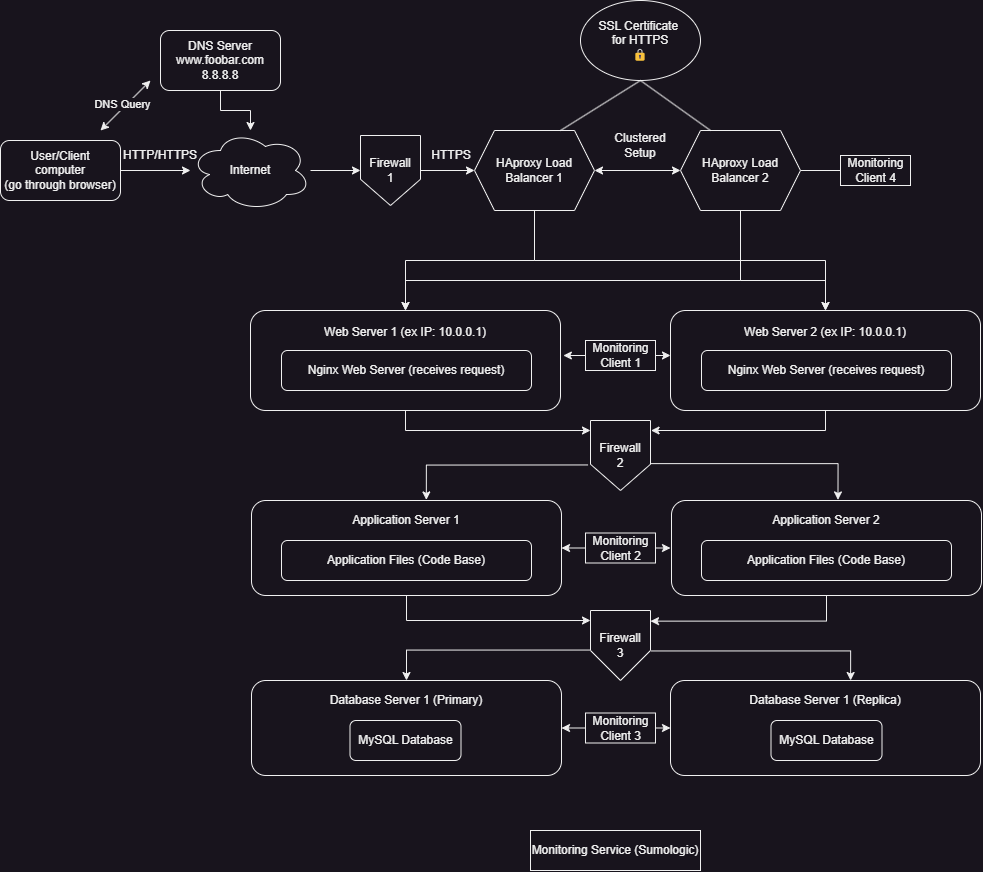

The diagram above was exported from draw.io. Its source (the exported page's mxGraphModel, read from the mxfile embedded in the PNG):
<mxGraphModel dx="1943" dy="889" grid="1" gridSize="10" guides="1" tooltips="1" connect="1" arrows="1" fold="1" page="1" pageScale="1" pageWidth="827" pageHeight="1169" math="0" shadow="0">
  <root>
    <mxCell id="0" />
    <mxCell id="1" parent="0" />
    <mxCell id="mk5C97FDjJyAYtcOzcs1-42" style="edgeStyle=orthogonalEdgeStyle;rounded=0;orthogonalLoop=1;jettySize=auto;html=1;entryX=0;entryY=0.5;entryDx=0;entryDy=0;" edge="1" parent="1" source="mk5C97FDjJyAYtcOzcs1-44" target="mk5C97FDjJyAYtcOzcs1-28">
      <mxGeometry relative="1" as="geometry" />
    </mxCell>
    <mxCell id="mk5C97FDjJyAYtcOzcs1-104" style="edgeStyle=orthogonalEdgeStyle;rounded=0;orthogonalLoop=1;jettySize=auto;html=1;entryX=0.5;entryY=0;entryDx=0;entryDy=0;" edge="1" parent="1" source="mk5C97FDjJyAYtcOzcs1-28" target="mk5C97FDjJyAYtcOzcs1-30">
      <mxGeometry relative="1" as="geometry" />
    </mxCell>
    <mxCell id="mk5C97FDjJyAYtcOzcs1-105" style="edgeStyle=orthogonalEdgeStyle;rounded=0;orthogonalLoop=1;jettySize=auto;html=1;entryX=0.5;entryY=0;entryDx=0;entryDy=0;" edge="1" parent="1" source="mk5C97FDjJyAYtcOzcs1-28" target="mk5C97FDjJyAYtcOzcs1-77">
      <mxGeometry relative="1" as="geometry">
        <Array as="points">
          <mxPoint x="414" y="390" />
          <mxPoint x="705" y="390" />
        </Array>
      </mxGeometry>
    </mxCell>
    <mxCell id="mk5C97FDjJyAYtcOzcs1-28" value="HAproxy Load Balancer 1" style="shape=hexagon;perimeter=hexagonPerimeter2;whiteSpace=wrap;html=1;fixedSize=1;" vertex="1" parent="1">
      <mxGeometry x="354" y="260" width="120" height="80" as="geometry" />
    </mxCell>
    <mxCell id="mk5C97FDjJyAYtcOzcs1-45" value="" style="group" vertex="1" connectable="0" parent="1">
      <mxGeometry x="-120" y="160" width="310" height="180" as="geometry" />
    </mxCell>
    <mxCell id="aVahih7MdxmUnh_imaH6-11" value="Internet" style="ellipse;shape=cloud;whiteSpace=wrap;html=1;" parent="mk5C97FDjJyAYtcOzcs1-45" vertex="1">
      <mxGeometry x="190" y="100" width="120" height="80" as="geometry" />
    </mxCell>
    <mxCell id="mk5C97FDjJyAYtcOzcs1-53" value="" style="group" vertex="1" connectable="0" parent="mk5C97FDjJyAYtcOzcs1-45">
      <mxGeometry width="280" height="170" as="geometry" />
    </mxCell>
    <mxCell id="aVahih7MdxmUnh_imaH6-1" value="User/Client&lt;div&gt;computer&lt;/div&gt;&lt;div&gt;(go through browser)&lt;/div&gt;" style="rounded=1;whiteSpace=wrap;html=1;" parent="mk5C97FDjJyAYtcOzcs1-53" vertex="1">
      <mxGeometry y="110" width="120" height="60" as="geometry" />
    </mxCell>
    <mxCell id="mk5C97FDjJyAYtcOzcs1-8" style="edgeStyle=orthogonalEdgeStyle;rounded=0;orthogonalLoop=1;jettySize=auto;html=1;" edge="1" parent="mk5C97FDjJyAYtcOzcs1-53" source="aVahih7MdxmUnh_imaH6-2" target="aVahih7MdxmUnh_imaH6-11">
      <mxGeometry relative="1" as="geometry" />
    </mxCell>
    <mxCell id="aVahih7MdxmUnh_imaH6-2" value="DNS Server&lt;div&gt;www.foobar.com&lt;/div&gt;&lt;div&gt;8.8.8.8&lt;/div&gt;" style="rounded=1;whiteSpace=wrap;html=1;" parent="mk5C97FDjJyAYtcOzcs1-53" vertex="1">
      <mxGeometry x="160" width="120" height="60" as="geometry" />
    </mxCell>
    <mxCell id="aVahih7MdxmUnh_imaH6-12" value="" style="edgeStyle=orthogonalEdgeStyle;rounded=0;orthogonalLoop=1;jettySize=auto;html=1;exitX=1;exitY=0.5;exitDx=0;exitDy=0;entryX=0;entryY=0.5;entryDx=0;entryDy=0;" parent="mk5C97FDjJyAYtcOzcs1-53" source="aVahih7MdxmUnh_imaH6-1" target="aVahih7MdxmUnh_imaH6-11" edge="1">
      <mxGeometry relative="1" as="geometry">
        <mxPoint x="120" y="140" as="sourcePoint" />
        <mxPoint x="334" y="140" as="targetPoint" />
      </mxGeometry>
    </mxCell>
    <mxCell id="mk5C97FDjJyAYtcOzcs1-13" value="HTTP/HTTPS" style="text;html=1;align=center;verticalAlign=middle;whiteSpace=wrap;rounded=0;" vertex="1" parent="mk5C97FDjJyAYtcOzcs1-53">
      <mxGeometry x="130" y="110" width="60" height="30" as="geometry" />
    </mxCell>
    <mxCell id="mk5C97FDjJyAYtcOzcs1-14" value="" style="endArrow=classic;startArrow=classic;html=1;rounded=0;" edge="1" parent="mk5C97FDjJyAYtcOzcs1-53">
      <mxGeometry width="50" height="50" relative="1" as="geometry">
        <mxPoint x="100" y="100" as="sourcePoint" />
        <mxPoint x="150" y="50" as="targetPoint" />
      </mxGeometry>
    </mxCell>
    <mxCell id="mk5C97FDjJyAYtcOzcs1-15" value="DNS Query" style="edgeLabel;html=1;align=center;verticalAlign=middle;resizable=0;points=[];" vertex="1" connectable="0" parent="mk5C97FDjJyAYtcOzcs1-14">
      <mxGeometry x="-0.024" y="4" relative="1" as="geometry">
        <mxPoint as="offset" />
      </mxGeometry>
    </mxCell>
    <mxCell id="mk5C97FDjJyAYtcOzcs1-46" value="" style="edgeStyle=orthogonalEdgeStyle;rounded=0;orthogonalLoop=1;jettySize=auto;html=1;entryX=0;entryY=0.5;entryDx=0;entryDy=0;" edge="1" parent="1" source="aVahih7MdxmUnh_imaH6-11" target="mk5C97FDjJyAYtcOzcs1-44">
      <mxGeometry relative="1" as="geometry">
        <mxPoint x="260" y="300" as="sourcePoint" />
        <mxPoint x="380" y="300" as="targetPoint" />
      </mxGeometry>
    </mxCell>
    <mxCell id="mk5C97FDjJyAYtcOzcs1-44" value="Firewall&lt;div&gt;1&lt;/div&gt;" style="shape=offPageConnector;whiteSpace=wrap;html=1;" vertex="1" parent="1">
      <mxGeometry x="240" y="265" width="60" height="70" as="geometry" />
    </mxCell>
    <mxCell id="mk5C97FDjJyAYtcOzcs1-47" value="Firewall&lt;div&gt;2&lt;/div&gt;" style="shape=offPageConnector;whiteSpace=wrap;html=1;" vertex="1" parent="1">
      <mxGeometry x="470" y="550" width="60" height="70" as="geometry" />
    </mxCell>
    <mxCell id="mk5C97FDjJyAYtcOzcs1-94" style="edgeStyle=orthogonalEdgeStyle;rounded=0;orthogonalLoop=1;jettySize=auto;html=1;entryX=0.5;entryY=0;entryDx=0;entryDy=0;exitX=-0.012;exitY=0.565;exitDx=0;exitDy=0;exitPerimeter=0;" edge="1" parent="1" source="mk5C97FDjJyAYtcOzcs1-48" target="mk5C97FDjJyAYtcOzcs1-74">
      <mxGeometry relative="1" as="geometry">
        <mxPoint x="470" y="793" as="sourcePoint" />
        <Array as="points">
          <mxPoint x="286" y="780" />
        </Array>
      </mxGeometry>
    </mxCell>
    <mxCell id="mk5C97FDjJyAYtcOzcs1-48" value="Firewall&lt;div&gt;3&lt;/div&gt;" style="shape=offPageConnector;whiteSpace=wrap;html=1;size=0.42857142857142855;" vertex="1" parent="1">
      <mxGeometry x="470" y="740" width="60" height="70" as="geometry" />
    </mxCell>
    <mxCell id="mk5C97FDjJyAYtcOzcs1-50" value="SSL Certificate&amp;nbsp;&lt;div&gt;for HTTPS&lt;div&gt;🔒&lt;br&gt;&lt;/div&gt;&lt;/div&gt;" style="ellipse;whiteSpace=wrap;html=1;" vertex="1" parent="1">
      <mxGeometry x="460" y="130" width="120" height="80" as="geometry" />
    </mxCell>
    <mxCell id="mk5C97FDjJyAYtcOzcs1-51" value="" style="endArrow=none;html=1;rounded=0;entryX=0.5;entryY=1;entryDx=0;entryDy=0;" edge="1" parent="1" target="mk5C97FDjJyAYtcOzcs1-50">
      <mxGeometry width="50" height="50" relative="1" as="geometry">
        <mxPoint x="440" y="260" as="sourcePoint" />
        <mxPoint x="490" y="210" as="targetPoint" />
      </mxGeometry>
    </mxCell>
    <mxCell id="mk5C97FDjJyAYtcOzcs1-54" value="HTTPS" style="text;html=1;align=center;verticalAlign=middle;whiteSpace=wrap;rounded=0;" vertex="1" parent="1">
      <mxGeometry x="301" y="270" width="60" height="30" as="geometry" />
    </mxCell>
    <mxCell id="mk5C97FDjJyAYtcOzcs1-55" value="Monitoring&lt;div&gt;Client 1&lt;/div&gt;" style="html=1;rounded=0;" vertex="1" parent="1">
      <mxGeometry x="465" y="470" width="70" height="30" as="geometry" />
    </mxCell>
    <mxCell id="mk5C97FDjJyAYtcOzcs1-112" style="edgeStyle=orthogonalEdgeStyle;rounded=0;orthogonalLoop=1;jettySize=auto;html=1;exitX=0;exitY=0.5;exitDx=0;exitDy=0;entryX=1;entryY=0.5;entryDx=0;entryDy=0;" edge="1" parent="1" source="mk5C97FDjJyAYtcOzcs1-58" target="mk5C97FDjJyAYtcOzcs1-35">
      <mxGeometry relative="1" as="geometry" />
    </mxCell>
    <mxCell id="mk5C97FDjJyAYtcOzcs1-113" style="edgeStyle=orthogonalEdgeStyle;rounded=0;orthogonalLoop=1;jettySize=auto;html=1;exitX=1;exitY=0.5;exitDx=0;exitDy=0;" edge="1" parent="1" source="mk5C97FDjJyAYtcOzcs1-58">
      <mxGeometry relative="1" as="geometry">
        <mxPoint x="550.0000000000002" y="677.5185185185185" as="targetPoint" />
      </mxGeometry>
    </mxCell>
    <mxCell id="mk5C97FDjJyAYtcOzcs1-58" value="Monitoring&lt;div&gt;Client 2&lt;/div&gt;" style="html=1;rounded=0;" vertex="1" parent="1">
      <mxGeometry x="465" y="662.5" width="70" height="30" as="geometry" />
    </mxCell>
    <mxCell id="mk5C97FDjJyAYtcOzcs1-59" value="Monitoring&lt;div&gt;Client 4&lt;/div&gt;" style="html=1;rounded=0;" vertex="1" parent="1">
      <mxGeometry x="720" y="285" width="70" height="30" as="geometry" />
    </mxCell>
    <mxCell id="mk5C97FDjJyAYtcOzcs1-61" value="" style="endArrow=none;html=1;rounded=0;entryX=0;entryY=0.5;entryDx=0;entryDy=0;" edge="1" parent="1" source="mk5C97FDjJyAYtcOzcs1-66" target="mk5C97FDjJyAYtcOzcs1-59">
      <mxGeometry width="50" height="50" relative="1" as="geometry">
        <mxPoint x="500" y="300" as="sourcePoint" />
        <mxPoint x="550" y="250" as="targetPoint" />
      </mxGeometry>
    </mxCell>
    <mxCell id="mk5C97FDjJyAYtcOzcs1-62" value="Monitoring Service (Sumologic)" style="rounded=0;whiteSpace=wrap;html=1;" vertex="1" parent="1">
      <mxGeometry x="410" y="960" width="170" height="40" as="geometry" />
    </mxCell>
    <mxCell id="mk5C97FDjJyAYtcOzcs1-106" style="edgeStyle=orthogonalEdgeStyle;rounded=0;orthogonalLoop=1;jettySize=auto;html=1;entryX=0.5;entryY=0;entryDx=0;entryDy=0;" edge="1" parent="1" source="mk5C97FDjJyAYtcOzcs1-66" target="mk5C97FDjJyAYtcOzcs1-30">
      <mxGeometry relative="1" as="geometry">
        <Array as="points">
          <mxPoint x="620" y="410" />
          <mxPoint x="285" y="410" />
        </Array>
      </mxGeometry>
    </mxCell>
    <mxCell id="mk5C97FDjJyAYtcOzcs1-107" style="edgeStyle=orthogonalEdgeStyle;rounded=0;orthogonalLoop=1;jettySize=auto;html=1;entryX=0.5;entryY=0;entryDx=0;entryDy=0;" edge="1" parent="1" source="mk5C97FDjJyAYtcOzcs1-66" target="mk5C97FDjJyAYtcOzcs1-77">
      <mxGeometry relative="1" as="geometry">
        <Array as="points">
          <mxPoint x="620" y="410" />
          <mxPoint x="705" y="410" />
        </Array>
      </mxGeometry>
    </mxCell>
    <mxCell id="mk5C97FDjJyAYtcOzcs1-66" value="HAproxy Load Balancer 2" style="shape=hexagon;perimeter=hexagonPerimeter2;whiteSpace=wrap;html=1;fixedSize=1;" vertex="1" parent="1">
      <mxGeometry x="560" y="260" width="120" height="80" as="geometry" />
    </mxCell>
    <mxCell id="mk5C97FDjJyAYtcOzcs1-69" value="" style="endArrow=none;html=1;rounded=0;entryX=0.5;entryY=1;entryDx=0;entryDy=0;" edge="1" parent="1" target="mk5C97FDjJyAYtcOzcs1-50">
      <mxGeometry width="50" height="50" relative="1" as="geometry">
        <mxPoint x="590" y="260" as="sourcePoint" />
        <mxPoint x="640" y="210" as="targetPoint" />
      </mxGeometry>
    </mxCell>
    <mxCell id="mk5C97FDjJyAYtcOzcs1-86" value="" style="endArrow=classic;startArrow=classic;html=1;rounded=0;entryX=0;entryY=0.5;entryDx=0;entryDy=0;" edge="1" parent="1" target="mk5C97FDjJyAYtcOzcs1-66">
      <mxGeometry width="50" height="50" relative="1" as="geometry">
        <mxPoint x="474" y="300" as="sourcePoint" />
        <mxPoint x="524" y="250" as="targetPoint" />
      </mxGeometry>
    </mxCell>
    <mxCell id="mk5C97FDjJyAYtcOzcs1-87" value="Clustered Setup" style="text;html=1;align=center;verticalAlign=middle;whiteSpace=wrap;rounded=0;" vertex="1" parent="1">
      <mxGeometry x="490" y="260" width="60" height="30" as="geometry" />
    </mxCell>
    <mxCell id="mk5C97FDjJyAYtcOzcs1-88" style="edgeStyle=orthogonalEdgeStyle;rounded=0;orthogonalLoop=1;jettySize=auto;html=1;entryX=0;entryY=0.143;entryDx=0;entryDy=0;exitX=0.5;exitY=1;exitDx=0;exitDy=0;entryPerimeter=0;" edge="1" parent="1" source="mk5C97FDjJyAYtcOzcs1-30" target="mk5C97FDjJyAYtcOzcs1-47">
      <mxGeometry relative="1" as="geometry" />
    </mxCell>
    <mxCell id="mk5C97FDjJyAYtcOzcs1-30" value="Web Server 1 (ex IP: 10.0.0.1)&lt;div&gt;&lt;br&gt;&lt;/div&gt;&lt;div&gt;&lt;br&gt;&lt;/div&gt;&lt;div&gt;&lt;br&gt;&lt;/div&gt;&lt;div&gt;&lt;br&gt;&lt;/div&gt;" style="rounded=1;whiteSpace=wrap;html=1;align=center;container=0;" vertex="1" parent="1">
      <mxGeometry x="130" y="440" width="310" height="100" as="geometry" />
    </mxCell>
    <mxCell id="mk5C97FDjJyAYtcOzcs1-32" value="Nginx Web Server (receives request)" style="rounded=1;whiteSpace=wrap;html=1;container=0;" vertex="1" parent="1">
      <mxGeometry x="161" y="480" width="250" height="40" as="geometry" />
    </mxCell>
    <mxCell id="mk5C97FDjJyAYtcOzcs1-92" style="edgeStyle=orthogonalEdgeStyle;rounded=0;orthogonalLoop=1;jettySize=auto;html=1;entryX=0;entryY=0.143;entryDx=0;entryDy=0;exitX=0.5;exitY=1;exitDx=0;exitDy=0;entryPerimeter=0;" edge="1" parent="1" source="mk5C97FDjJyAYtcOzcs1-35" target="mk5C97FDjJyAYtcOzcs1-48">
      <mxGeometry relative="1" as="geometry" />
    </mxCell>
    <mxCell id="mk5C97FDjJyAYtcOzcs1-35" value="Application Server 1&lt;div&gt;&lt;br&gt;&lt;/div&gt;&lt;div&gt;&lt;br&gt;&lt;/div&gt;&lt;div&gt;&lt;br&gt;&lt;/div&gt;&lt;div&gt;&lt;br&gt;&lt;/div&gt;" style="rounded=1;whiteSpace=wrap;html=1;container=0;" vertex="1" parent="1">
      <mxGeometry x="131" y="630" width="310" height="95" as="geometry" />
    </mxCell>
    <mxCell id="mk5C97FDjJyAYtcOzcs1-37" value="Application Files&amp;nbsp;&lt;span style=&quot;background-color: initial;&quot;&gt;(Code Base)&lt;/span&gt;" style="rounded=1;whiteSpace=wrap;html=1;container=0;" vertex="1" parent="1">
      <mxGeometry x="161" y="670" width="250" height="40" as="geometry" />
    </mxCell>
    <mxCell id="mk5C97FDjJyAYtcOzcs1-70" style="edgeStyle=orthogonalEdgeStyle;rounded=0;orthogonalLoop=1;jettySize=auto;html=1;exitX=0.5;exitY=1;exitDx=0;exitDy=0;" edge="1" parent="1" source="mk5C97FDjJyAYtcOzcs1-30" target="mk5C97FDjJyAYtcOzcs1-30">
      <mxGeometry relative="1" as="geometry" />
    </mxCell>
    <mxCell id="mk5C97FDjJyAYtcOzcs1-74" value="Database Server 1 (Primary)&lt;div&gt;&lt;br&gt;&lt;/div&gt;&lt;div&gt;&lt;br&gt;&lt;/div&gt;&lt;div&gt;&lt;br&gt;&lt;/div&gt;&lt;div&gt;&lt;br&gt;&lt;/div&gt;" style="rounded=1;whiteSpace=wrap;html=1;container=0;" vertex="1" parent="1">
      <mxGeometry x="131" y="810" width="310" height="95" as="geometry" />
    </mxCell>
    <mxCell id="mk5C97FDjJyAYtcOzcs1-38" value="MySQL Database" style="rounded=1;whiteSpace=wrap;html=1;container=0;" vertex="1" parent="1">
      <mxGeometry x="229.5" y="850" width="111" height="40" as="geometry" />
    </mxCell>
    <mxCell id="mk5C97FDjJyAYtcOzcs1-89" style="edgeStyle=orthogonalEdgeStyle;rounded=0;orthogonalLoop=1;jettySize=auto;html=1;exitX=0.5;exitY=1;exitDx=0;exitDy=0;" edge="1" parent="1" source="mk5C97FDjJyAYtcOzcs1-77">
      <mxGeometry relative="1" as="geometry">
        <mxPoint x="530" y="560" as="targetPoint" />
      </mxGeometry>
    </mxCell>
    <mxCell id="mk5C97FDjJyAYtcOzcs1-77" value="Web Server 2 (ex IP: 10.0.0.1)&lt;div&gt;&lt;br&gt;&lt;/div&gt;&lt;div&gt;&lt;br&gt;&lt;/div&gt;&lt;div&gt;&lt;br&gt;&lt;/div&gt;&lt;div&gt;&lt;br&gt;&lt;/div&gt;" style="rounded=1;whiteSpace=wrap;html=1;align=center;container=0;" vertex="1" parent="1">
      <mxGeometry x="550" y="440" width="310" height="100" as="geometry" />
    </mxCell>
    <mxCell id="mk5C97FDjJyAYtcOzcs1-78" value="Nginx Web Server (receives request)" style="rounded=1;whiteSpace=wrap;html=1;container=0;" vertex="1" parent="1">
      <mxGeometry x="581" y="480" width="250" height="40" as="geometry" />
    </mxCell>
    <mxCell id="mk5C97FDjJyAYtcOzcs1-103" style="edgeStyle=orthogonalEdgeStyle;rounded=0;orthogonalLoop=1;jettySize=auto;html=1;entryX=1;entryY=0.152;entryDx=0;entryDy=0;exitX=0.5;exitY=1;exitDx=0;exitDy=0;entryPerimeter=0;" edge="1" parent="1" source="mk5C97FDjJyAYtcOzcs1-79" target="mk5C97FDjJyAYtcOzcs1-48">
      <mxGeometry relative="1" as="geometry">
        <mxPoint x="570" y="770" as="targetPoint" />
      </mxGeometry>
    </mxCell>
    <mxCell id="mk5C97FDjJyAYtcOzcs1-79" value="Application Server 2&lt;div&gt;&lt;br&gt;&lt;/div&gt;&lt;div&gt;&lt;br&gt;&lt;/div&gt;&lt;div&gt;&lt;br&gt;&lt;/div&gt;&lt;div&gt;&lt;br&gt;&lt;/div&gt;" style="rounded=1;whiteSpace=wrap;html=1;container=0;" vertex="1" parent="1">
      <mxGeometry x="551" y="630" width="310" height="95" as="geometry" />
    </mxCell>
    <mxCell id="mk5C97FDjJyAYtcOzcs1-80" value="Application Files&amp;nbsp;&lt;span style=&quot;background-color: initial;&quot;&gt;(Code Base)&lt;/span&gt;" style="rounded=1;whiteSpace=wrap;html=1;container=0;" vertex="1" parent="1">
      <mxGeometry x="581" y="670" width="250" height="40" as="geometry" />
    </mxCell>
    <mxCell id="mk5C97FDjJyAYtcOzcs1-81" style="edgeStyle=orthogonalEdgeStyle;rounded=0;orthogonalLoop=1;jettySize=auto;html=1;exitX=0.5;exitY=1;exitDx=0;exitDy=0;" edge="1" parent="1" source="mk5C97FDjJyAYtcOzcs1-77" target="mk5C97FDjJyAYtcOzcs1-77">
      <mxGeometry relative="1" as="geometry" />
    </mxCell>
    <mxCell id="mk5C97FDjJyAYtcOzcs1-82" value="Database Server 1 (Replica)&lt;div&gt;&lt;br&gt;&lt;/div&gt;&lt;div&gt;&lt;br&gt;&lt;/div&gt;&lt;div&gt;&lt;br&gt;&lt;/div&gt;&lt;div&gt;&lt;br&gt;&lt;/div&gt;" style="rounded=1;whiteSpace=wrap;html=1;container=0;" vertex="1" parent="1">
      <mxGeometry x="550" y="810" width="310" height="95" as="geometry" />
    </mxCell>
    <mxCell id="mk5C97FDjJyAYtcOzcs1-83" value="MySQL Database" style="rounded=1;whiteSpace=wrap;html=1;container=0;" vertex="1" parent="1">
      <mxGeometry x="650.5" y="850" width="111" height="40" as="geometry" />
    </mxCell>
    <mxCell id="mk5C97FDjJyAYtcOzcs1-90" style="edgeStyle=orthogonalEdgeStyle;rounded=0;orthogonalLoop=1;jettySize=auto;html=1;exitX=-0.041;exitY=0.635;exitDx=0;exitDy=0;entryX=0.564;entryY=-0.006;entryDx=0;entryDy=0;entryPerimeter=0;exitPerimeter=0;" edge="1" parent="1" source="mk5C97FDjJyAYtcOzcs1-47" target="mk5C97FDjJyAYtcOzcs1-35">
      <mxGeometry relative="1" as="geometry" />
    </mxCell>
    <mxCell id="mk5C97FDjJyAYtcOzcs1-91" style="edgeStyle=orthogonalEdgeStyle;rounded=0;orthogonalLoop=1;jettySize=auto;html=1;exitX=0.991;exitY=0.616;exitDx=0;exitDy=0;entryX=0.537;entryY=-0.006;entryDx=0;entryDy=0;entryPerimeter=0;exitPerimeter=0;" edge="1" parent="1" source="mk5C97FDjJyAYtcOzcs1-47" target="mk5C97FDjJyAYtcOzcs1-79">
      <mxGeometry relative="1" as="geometry" />
    </mxCell>
    <mxCell id="mk5C97FDjJyAYtcOzcs1-95" style="edgeStyle=orthogonalEdgeStyle;rounded=0;orthogonalLoop=1;jettySize=auto;html=1;exitX=1.008;exitY=0.578;exitDx=0;exitDy=0;entryX=0.581;entryY=0;entryDx=0;entryDy=0;entryPerimeter=0;exitPerimeter=0;" edge="1" parent="1" source="mk5C97FDjJyAYtcOzcs1-48" target="mk5C97FDjJyAYtcOzcs1-82">
      <mxGeometry relative="1" as="geometry" />
    </mxCell>
    <mxCell id="mk5C97FDjJyAYtcOzcs1-114" style="edgeStyle=orthogonalEdgeStyle;rounded=0;orthogonalLoop=1;jettySize=auto;html=1;exitX=0;exitY=0.5;exitDx=0;exitDy=0;entryX=1;entryY=0.5;entryDx=0;entryDy=0;" edge="1" parent="1" source="mk5C97FDjJyAYtcOzcs1-97" target="mk5C97FDjJyAYtcOzcs1-74">
      <mxGeometry relative="1" as="geometry" />
    </mxCell>
    <mxCell id="mk5C97FDjJyAYtcOzcs1-115" style="edgeStyle=orthogonalEdgeStyle;rounded=0;orthogonalLoop=1;jettySize=auto;html=1;exitX=1;exitY=0.5;exitDx=0;exitDy=0;entryX=0;entryY=0.5;entryDx=0;entryDy=0;" edge="1" parent="1" source="mk5C97FDjJyAYtcOzcs1-97" target="mk5C97FDjJyAYtcOzcs1-82">
      <mxGeometry relative="1" as="geometry" />
    </mxCell>
    <mxCell id="mk5C97FDjJyAYtcOzcs1-97" value="Monitoring&lt;div&gt;Client 3&lt;/div&gt;" style="html=1;rounded=0;" vertex="1" parent="1">
      <mxGeometry x="465" y="842.5" width="70" height="30" as="geometry" />
    </mxCell>
    <mxCell id="mk5C97FDjJyAYtcOzcs1-110" style="edgeStyle=orthogonalEdgeStyle;rounded=0;orthogonalLoop=1;jettySize=auto;html=1;exitX=0;exitY=0.5;exitDx=0;exitDy=0;entryX=1.009;entryY=0.449;entryDx=0;entryDy=0;entryPerimeter=0;" edge="1" parent="1" source="mk5C97FDjJyAYtcOzcs1-55" target="mk5C97FDjJyAYtcOzcs1-30">
      <mxGeometry relative="1" as="geometry" />
    </mxCell>
    <mxCell id="mk5C97FDjJyAYtcOzcs1-111" style="edgeStyle=orthogonalEdgeStyle;rounded=0;orthogonalLoop=1;jettySize=auto;html=1;exitX=1;exitY=0.5;exitDx=0;exitDy=0;entryX=0;entryY=0.449;entryDx=0;entryDy=0;entryPerimeter=0;" edge="1" parent="1" source="mk5C97FDjJyAYtcOzcs1-55" target="mk5C97FDjJyAYtcOzcs1-77">
      <mxGeometry relative="1" as="geometry" />
    </mxCell>
  </root>
</mxGraphModel>